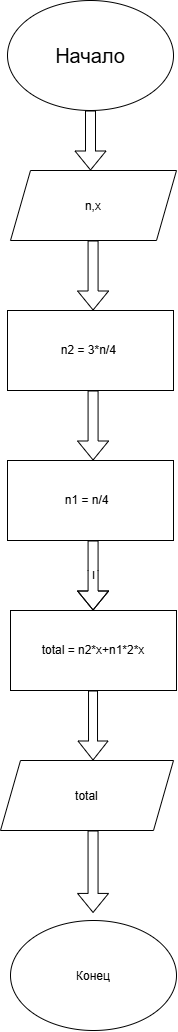

The diagram above was exported from draw.io. Its source (the exported page's mxGraphModel, read from the mxfile embedded in the PNG):
<mxGraphModel dx="774" dy="504" grid="1" gridSize="10" guides="1" tooltips="1" connect="1" arrows="1" fold="1" page="1" pageScale="1" pageWidth="827" pageHeight="1169" math="0" shadow="0">
  <root>
    <mxCell id="0" />
    <mxCell id="1" parent="0" />
    <mxCell id="BO4AscSjmkxPLvr4eAUx-1" parent="1" style="ellipse;whiteSpace=wrap;html=1;shapeInside=1;fontSize=20;" value="Начало" vertex="1">
      <mxGeometry height="110" width="166" x="331" y="20" as="geometry" />
    </mxCell>
    <mxCell id="BO4AscSjmkxPLvr4eAUx-2" edge="1" parent="1" source="BO4AscSjmkxPLvr4eAUx-1" style="shape=flexArrow;endArrow=classic;html=1;rounded=0;exitX=0.5;exitY=1;exitDx=0;exitDy=0;" value="">
      <mxGeometry height="50" relative="1" width="50" as="geometry">
        <mxPoint x="390" y="250" as="sourcePoint" />
        <mxPoint x="414" y="190" as="targetPoint" />
      </mxGeometry>
    </mxCell>
    <mxCell id="BO4AscSjmkxPLvr4eAUx-3" parent="1" style="shape=parallelogram;perimeter=parallelogramPerimeter;whiteSpace=wrap;html=1;shapeInside=1;fixedSize=1;" value="n,x" vertex="1">
      <mxGeometry height="70" width="166" x="334" y="190" as="geometry" />
    </mxCell>
    <mxCell id="BO4AscSjmkxPLvr4eAUx-4" edge="1" parent="1" style="shape=flexArrow;endArrow=classic;html=1;rounded=0;" value="">
      <mxGeometry height="50" relative="1" width="50" as="geometry">
        <mxPoint x="416.58" y="260" as="sourcePoint" />
        <mxPoint x="416.58" y="330" as="targetPoint" />
      </mxGeometry>
    </mxCell>
    <mxCell id="BO4AscSjmkxPLvr4eAUx-6" parent="1" style="rounded=0;whiteSpace=wrap;html=1;" value="n2 = 3*n/4&amp;nbsp;" vertex="1">
      <mxGeometry height="80" width="166" x="331" y="330" as="geometry" />
    </mxCell>
    <mxCell id="BO4AscSjmkxPLvr4eAUx-7" edge="1" parent="1" style="shape=flexArrow;endArrow=classic;html=1;rounded=0;" value="">
      <mxGeometry height="50" relative="1" width="50" as="geometry">
        <Array as="points" />
        <mxPoint x="416.58" y="410" as="sourcePoint" />
        <mxPoint x="416.58" y="480" as="targetPoint" />
      </mxGeometry>
    </mxCell>
    <mxCell id="BO4AscSjmkxPLvr4eAUx-8" parent="1" style="rounded=0;whiteSpace=wrap;html=1;" value="n1 = n/4&amp;nbsp;&amp;nbsp;" vertex="1">
      <mxGeometry height="80" width="166" x="331" y="480" as="geometry" />
    </mxCell>
    <mxCell id="BO4AscSjmkxPLvr4eAUx-9" edge="1" parent="1" style="shape=flexArrow;endArrow=classic;html=1;rounded=0;" value="l">
      <mxGeometry height="50" relative="1" width="50" as="geometry">
        <Array as="points">
          <mxPoint x="416.58" y="590" />
        </Array>
        <mxPoint x="416.58" y="560" as="sourcePoint" />
        <mxPoint x="416.58" y="630" as="targetPoint" />
      </mxGeometry>
    </mxCell>
    <mxCell id="BO4AscSjmkxPLvr4eAUx-10" parent="1" style="rounded=0;whiteSpace=wrap;html=1;" value="total = n2*x+n1*2*x" vertex="1">
      <mxGeometry height="80" width="166" x="334" y="630" as="geometry" />
    </mxCell>
    <mxCell id="BO4AscSjmkxPLvr4eAUx-11" edge="1" parent="1" style="shape=flexArrow;endArrow=classic;html=1;rounded=0;width=9;endSize=6;" value="">
      <mxGeometry height="50" relative="1" width="50" as="geometry">
        <mxPoint x="416.52" y="710" as="sourcePoint" />
        <mxPoint x="416.52" y="780" as="targetPoint" />
      </mxGeometry>
    </mxCell>
    <mxCell id="BO4AscSjmkxPLvr4eAUx-12" parent="1" style="shape=parallelogram;perimeter=parallelogramPerimeter;whiteSpace=wrap;html=1;shapeInside=1;fixedSize=1;" value="total&lt;div&gt;&lt;br/&gt;&lt;/div&gt;" vertex="1">
      <mxGeometry height="70" width="173" x="324" y="780" as="geometry" />
    </mxCell>
    <mxCell id="BO4AscSjmkxPLvr4eAUx-13" edge="1" parent="1" style="shape=flexArrow;endArrow=classic;html=1;rounded=0;" value="">
      <mxGeometry height="50" relative="1" width="50" as="geometry">
        <mxPoint x="416.55" y="850" as="sourcePoint" />
        <mxPoint x="416.55" y="932.42431640625" as="targetPoint" />
      </mxGeometry>
    </mxCell>
    <mxCell id="BO4AscSjmkxPLvr4eAUx-14" parent="1" style="ellipse;whiteSpace=wrap;html=1;shapeInside=1;" value="Конец&lt;div&gt;&lt;br/&gt;&lt;/div&gt;" vertex="1">
      <mxGeometry height="110" width="166" x="334" y="940" as="geometry" />
    </mxCell>
  </root>
</mxGraphModel>